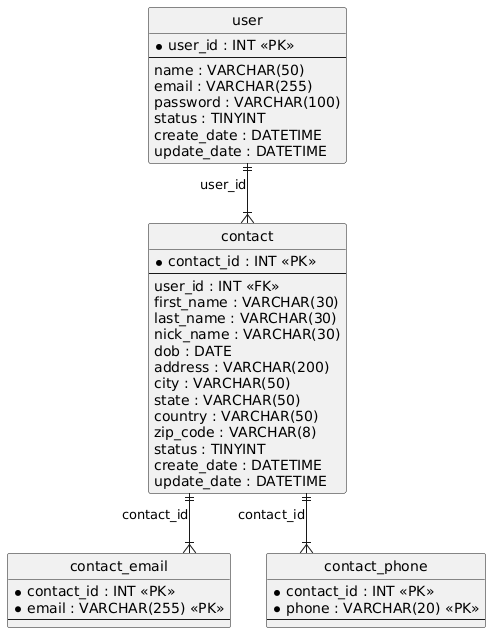

The diagram above was rendered by PlantUML. Its source (embedded in the PNG):
@startuml
hide circle
skinparam linetype ortho

entity "user" as user {
  * user_id : INT <<PK>>
  --
  name : VARCHAR(50)
  email : VARCHAR(255)
  password : VARCHAR(100)
  status : TINYINT
  create_date : DATETIME
  update_date : DATETIME
}

entity "contact" as contact {
  * contact_id : INT <<PK>>
  --
  user_id : INT <<FK>>
  first_name : VARCHAR(30)
  last_name : VARCHAR(30)
  nick_name : VARCHAR(30)
  dob : DATE
  address : VARCHAR(200)
  city : VARCHAR(50)
  state : VARCHAR(50)
  country : VARCHAR(50)
  zip_code : VARCHAR(8)
  status : TINYINT
  create_date : DATETIME
  update_date : DATETIME
}

entity "contact_email" as contact_email {
  * contact_id : INT <<PK>>
  * email : VARCHAR(255) <<PK>>
  --
}

entity "contact_phone" as contact_phone {
  * contact_id : INT <<PK>>
  * phone : VARCHAR(20) <<PK>>
  --
}

user ||--|{ contact : "user_id"
contact ||--|{ contact_email : "contact_id"
contact ||--|{ contact_phone : "contact_id"
@enduml